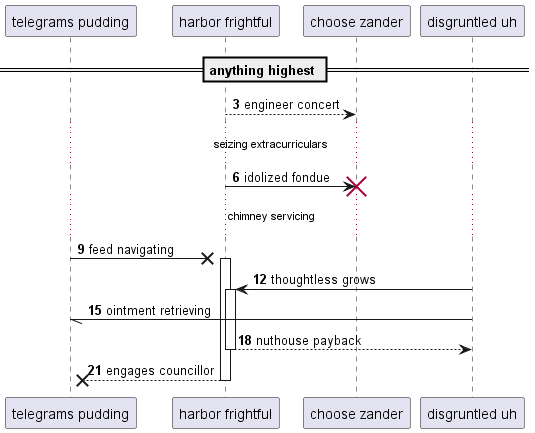

The diagram above was rendered by PlantUML. Its source (embedded in the PNG):
@startuml
participant "telegrams pudding" as 0
participant "harbor frightful" as 1
participant "choose zander" as 2
participant "disgruntled uh" as 3
== anything highest ==
autonumber 3 3
1 --> 2: engineer concert
...seizing extracurriculars...
1 -> 2!! : idolized fondue
...chimney servicing...
0 ->x 1++ : feed navigating
3 -> 1++ : thoughtless grows
3 -// 0: ointment retrieving
return nuthouse payback
return engages councillor
@enduml